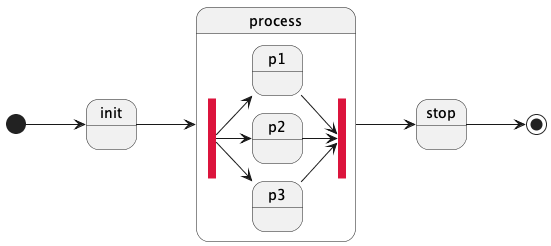

The diagram above was rendered by PlantUML. Its source (embedded in the PNG):
@startuml

skinparam ActivityBarColor #Crimson

left to right direction

state init

state process {
	state fork_state1 <<fork>>
	fork_state1 --> p1
	fork_state1 --> p2
	fork_state1 --> p3

	state join_state1 <<join>>
	p1 --> join_state1
	p2 --> join_state1
	p3 --> join_state1
}

[*] --> init
init --> process
process --> stop
stop --> [*]

@enduml